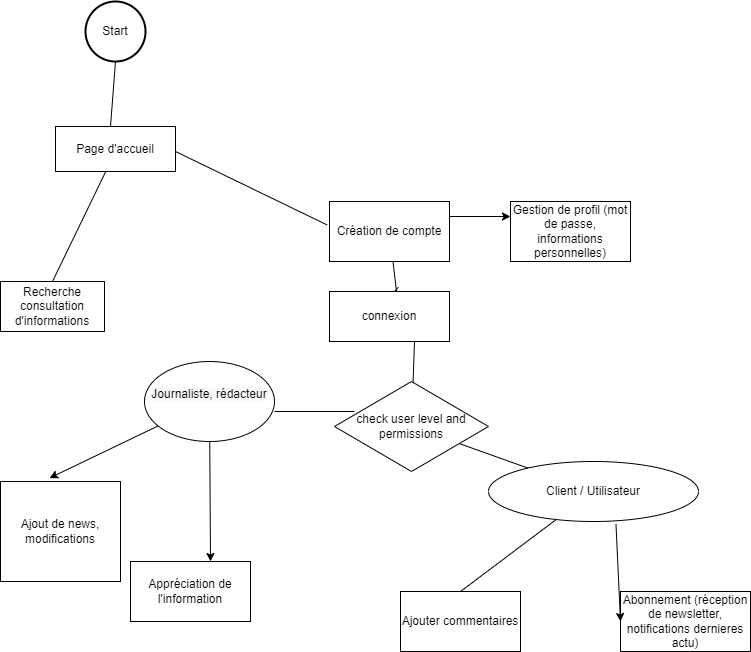

The diagram above was exported from draw.io. Its source (the exported page's mxGraphModel, read from the mxfile embedded in the PNG):
<mxGraphModel dx="1095" dy="613" grid="1" gridSize="10" guides="1" tooltips="1" connect="1" arrows="1" fold="1" page="1" pageScale="1" pageWidth="827" pageHeight="1169" math="0" shadow="0">
  <root>
    <mxCell id="0" />
    <mxCell id="1" parent="0" />
    <mxCell id="pTgzYiONLD7uIyb2Ocj6-7" value="Ajout de news, modifications" style="rounded=0;whiteSpace=wrap;html=1;" vertex="1" parent="1">
      <mxGeometry x="20" y="630" width="120" height="100" as="geometry" />
    </mxCell>
    <mxCell id="pTgzYiONLD7uIyb2Ocj6-19" value="Recherche consultation d'informations" style="rounded=0;whiteSpace=wrap;html=1;" vertex="1" parent="1">
      <mxGeometry x="20" y="430" width="104" height="50" as="geometry" />
    </mxCell>
    <mxCell id="pTgzYiONLD7uIyb2Ocj6-20" value="Appréciation de l'information" style="rounded=0;whiteSpace=wrap;html=1;" vertex="1" parent="1">
      <mxGeometry x="150" y="710" width="120" height="60" as="geometry" />
    </mxCell>
    <mxCell id="pTgzYiONLD7uIyb2Ocj6-26" value="Création de compte" style="rounded=0;whiteSpace=wrap;html=1;" vertex="1" parent="1">
      <mxGeometry x="349" y="350" width="120" height="60" as="geometry" />
    </mxCell>
    <mxCell id="pTgzYiONLD7uIyb2Ocj6-50" style="edgeStyle=orthogonalEdgeStyle;rounded=0;orthogonalLoop=1;jettySize=auto;html=1;entryX=0;entryY=0.25;entryDx=0;entryDy=0;exitX=1;exitY=0.25;exitDx=0;exitDy=0;" edge="1" parent="1" source="pTgzYiONLD7uIyb2Ocj6-26" target="pTgzYiONLD7uIyb2Ocj6-27">
      <mxGeometry relative="1" as="geometry" />
    </mxCell>
    <mxCell id="pTgzYiONLD7uIyb2Ocj6-27" value="Gestion de profil (mot de passe, informations personnelles)" style="rounded=0;whiteSpace=wrap;html=1;" vertex="1" parent="1">
      <mxGeometry x="530" y="350" width="120" height="60" as="geometry" />
    </mxCell>
    <mxCell id="pTgzYiONLD7uIyb2Ocj6-28" value="Abonnement (réception de newsletter, notifications dernieres actu)" style="rounded=0;whiteSpace=wrap;html=1;" vertex="1" parent="1">
      <mxGeometry x="640" y="740" width="130" height="60" as="geometry" />
    </mxCell>
    <mxCell id="pTgzYiONLD7uIyb2Ocj6-29" style="edgeStyle=orthogonalEdgeStyle;rounded=0;orthogonalLoop=1;jettySize=auto;html=1;exitX=0.5;exitY=1;exitDx=0;exitDy=0;" edge="1" parent="1" source="pTgzYiONLD7uIyb2Ocj6-19" target="pTgzYiONLD7uIyb2Ocj6-19">
      <mxGeometry relative="1" as="geometry" />
    </mxCell>
    <mxCell id="pTgzYiONLD7uIyb2Ocj6-30" value="&#10;&lt;span style=&quot;color: rgb(0, 0, 0); font-family: Helvetica; font-size: 12px; font-style: normal; font-variant-ligatures: normal; font-variant-caps: normal; font-weight: 400; letter-spacing: normal; orphans: 2; text-align: center; text-indent: 0px; text-transform: none; widows: 2; word-spacing: 0px; -webkit-text-stroke-width: 0px; background-color: rgb(248, 249, 250); text-decoration-thickness: initial; text-decoration-style: initial; text-decoration-color: initial; float: none; display: inline !important;&quot;&gt;Journaliste, rédacteur&lt;/span&gt;&#10;&#10;" style="ellipse;whiteSpace=wrap;html=1;" vertex="1" parent="1">
      <mxGeometry x="164" y="510" width="130" height="80" as="geometry" />
    </mxCell>
    <mxCell id="pTgzYiONLD7uIyb2Ocj6-46" value="" style="endArrow=classic;html=1;rounded=0;entryX=0.408;entryY=-0.034;entryDx=0;entryDy=0;entryPerimeter=0;" edge="1" parent="1" source="pTgzYiONLD7uIyb2Ocj6-30" target="pTgzYiONLD7uIyb2Ocj6-7">
      <mxGeometry width="50" height="50" relative="1" as="geometry">
        <mxPoint x="120" y="730" as="sourcePoint" />
        <mxPoint x="170" y="680" as="targetPoint" />
      </mxGeometry>
    </mxCell>
    <mxCell id="pTgzYiONLD7uIyb2Ocj6-48" value="" style="endArrow=classic;html=1;rounded=0;" edge="1" parent="1" source="pTgzYiONLD7uIyb2Ocj6-30">
      <mxGeometry width="50" height="50" relative="1" as="geometry">
        <mxPoint x="180" y="780" as="sourcePoint" />
        <mxPoint x="230" y="710" as="targetPoint" />
      </mxGeometry>
    </mxCell>
    <mxCell id="pTgzYiONLD7uIyb2Ocj6-49" value="" style="endArrow=classic;html=1;rounded=0;entryX=0;entryY=0.5;entryDx=0;entryDy=0;exitX=0.607;exitY=1.043;exitDx=0;exitDy=0;exitPerimeter=0;" edge="1" parent="1" source="pTgzYiONLD7uIyb2Ocj6-101" target="pTgzYiONLD7uIyb2Ocj6-28">
      <mxGeometry width="50" height="50" relative="1" as="geometry">
        <mxPoint x="390" y="587.5" as="sourcePoint" />
        <mxPoint x="537.0096153846155" y="751.6826923076924" as="targetPoint" />
        <Array as="points" />
      </mxGeometry>
    </mxCell>
    <mxCell id="pTgzYiONLD7uIyb2Ocj6-63" value="" style="endArrow=none;html=1;rounded=0;exitX=0.5;exitY=0;exitDx=0;exitDy=0;entryX=0.423;entryY=0.978;entryDx=0;entryDy=0;entryPerimeter=0;" edge="1" parent="1" source="pTgzYiONLD7uIyb2Ocj6-19" target="pTgzYiONLD7uIyb2Ocj6-94">
      <mxGeometry width="50" height="50" relative="1" as="geometry">
        <mxPoint x="450" y="840" as="sourcePoint" />
        <mxPoint x="170" y="440" as="targetPoint" />
      </mxGeometry>
    </mxCell>
    <mxCell id="pTgzYiONLD7uIyb2Ocj6-65" value="" style="endArrow=none;html=1;rounded=0;entryX=0.5;entryY=0;entryDx=0;entryDy=0;" edge="1" parent="1" source="pTgzYiONLD7uIyb2Ocj6-101" target="pTgzYiONLD7uIyb2Ocj6-96">
      <mxGeometry width="50" height="50" relative="1" as="geometry">
        <mxPoint x="195" y="365" as="sourcePoint" />
        <mxPoint x="600" y="810" as="targetPoint" />
      </mxGeometry>
    </mxCell>
    <mxCell id="pTgzYiONLD7uIyb2Ocj6-92" value="check user level and permissions" style="rhombus;whiteSpace=wrap;html=1;" vertex="1" parent="1">
      <mxGeometry x="354" y="530" width="154" height="90" as="geometry" />
    </mxCell>
    <mxCell id="pTgzYiONLD7uIyb2Ocj6-93" value="Start" style="strokeWidth=2;html=1;shape=mxgraph.flowchart.start_2;whiteSpace=wrap;" vertex="1" parent="1">
      <mxGeometry x="105" y="150" width="60" height="60" as="geometry" />
    </mxCell>
    <mxCell id="pTgzYiONLD7uIyb2Ocj6-94" value="Page d'accueil" style="rounded=0;whiteSpace=wrap;html=1;" vertex="1" parent="1">
      <mxGeometry x="75" y="275" width="120" height="45" as="geometry" />
    </mxCell>
    <mxCell id="pTgzYiONLD7uIyb2Ocj6-95" value="" style="endArrow=none;html=1;rounded=0;entryX=0.5;entryY=1;entryDx=0;entryDy=0;entryPerimeter=0;" edge="1" parent="1" target="pTgzYiONLD7uIyb2Ocj6-93">
      <mxGeometry width="50" height="50" relative="1" as="geometry">
        <mxPoint x="130" y="275" as="sourcePoint" />
        <mxPoint x="180" y="225" as="targetPoint" />
      </mxGeometry>
    </mxCell>
    <mxCell id="pTgzYiONLD7uIyb2Ocj6-96" value="Ajouter commentaires" style="rounded=0;whiteSpace=wrap;html=1;" vertex="1" parent="1">
      <mxGeometry x="420" y="740" width="120" height="60" as="geometry" />
    </mxCell>
    <mxCell id="pTgzYiONLD7uIyb2Ocj6-97" value="connexion" style="rounded=0;whiteSpace=wrap;html=1;" vertex="1" parent="1">
      <mxGeometry x="349" y="440" width="120" height="50" as="geometry" />
    </mxCell>
    <mxCell id="pTgzYiONLD7uIyb2Ocj6-99" value="" style="endArrow=none;html=1;rounded=0;" edge="1" parent="1" source="pTgzYiONLD7uIyb2Ocj6-92">
      <mxGeometry width="50" height="50" relative="1" as="geometry">
        <mxPoint x="384" y="540" as="sourcePoint" />
        <mxPoint x="434" y="490" as="targetPoint" />
        <Array as="points">
          <mxPoint x="434" y="490" />
        </Array>
      </mxGeometry>
    </mxCell>
    <mxCell id="pTgzYiONLD7uIyb2Ocj6-100" value="" style="endArrow=none;html=1;rounded=0;entryX=-0.02;entryY=0.39;entryDx=0;entryDy=0;entryPerimeter=0;" edge="1" parent="1" target="pTgzYiONLD7uIyb2Ocj6-26">
      <mxGeometry width="50" height="50" relative="1" as="geometry">
        <mxPoint x="195" y="300" as="sourcePoint" />
        <mxPoint x="245" y="250" as="targetPoint" />
      </mxGeometry>
    </mxCell>
    <mxCell id="pTgzYiONLD7uIyb2Ocj6-101" value="Client / Utilisateur" style="ellipse;whiteSpace=wrap;html=1;" vertex="1" parent="1">
      <mxGeometry x="508" y="610" width="210" height="60" as="geometry" />
    </mxCell>
    <mxCell id="pTgzYiONLD7uIyb2Ocj6-102" value="" style="endArrow=none;html=1;rounded=0;" edge="1" parent="1" source="pTgzYiONLD7uIyb2Ocj6-92" target="pTgzYiONLD7uIyb2Ocj6-101">
      <mxGeometry width="50" height="50" relative="1" as="geometry">
        <mxPoint x="474" y="470" as="sourcePoint" />
        <mxPoint x="524" y="420" as="targetPoint" />
      </mxGeometry>
    </mxCell>
    <mxCell id="pTgzYiONLD7uIyb2Ocj6-103" value="" style="endArrow=none;html=1;rounded=0;" edge="1" parent="1">
      <mxGeometry width="50" height="50" relative="1" as="geometry">
        <mxPoint x="294" y="560" as="sourcePoint" />
        <mxPoint x="374" y="560" as="targetPoint" />
      </mxGeometry>
    </mxCell>
    <mxCell id="pTgzYiONLD7uIyb2Ocj6-107" value="" style="endArrow=none;html=1;rounded=0;entryX=0.573;entryY=-0.084;entryDx=0;entryDy=0;entryPerimeter=0;" edge="1" parent="1" target="pTgzYiONLD7uIyb2Ocj6-97">
      <mxGeometry width="50" height="50" relative="1" as="geometry">
        <mxPoint x="414" y="440" as="sourcePoint" />
        <mxPoint x="434" y="420" as="targetPoint" />
      </mxGeometry>
    </mxCell>
    <mxCell id="pTgzYiONLD7uIyb2Ocj6-109" value="" style="endArrow=none;html=1;rounded=0;" edge="1" parent="1" target="pTgzYiONLD7uIyb2Ocj6-26">
      <mxGeometry width="50" height="50" relative="1" as="geometry">
        <mxPoint x="416" y="440" as="sourcePoint" />
        <mxPoint x="446" y="420" as="targetPoint" />
      </mxGeometry>
    </mxCell>
  </root>
</mxGraphModel>